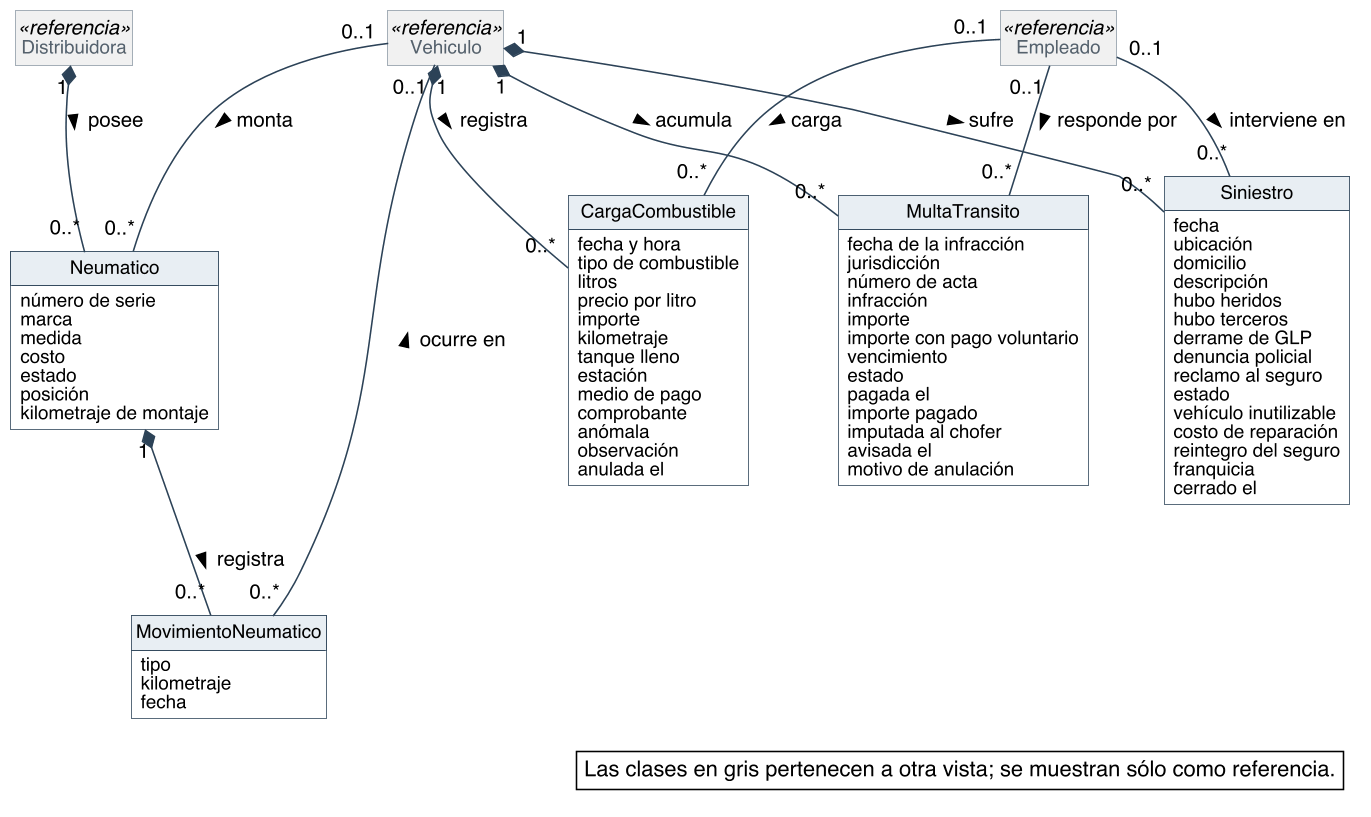

The diagram above was rendered by PlantUML. Its source (embedded in the PNG):
@startuml
skinparam backgroundColor #FFFFFF
skinparam shadowing false
skinparam defaultFontName Helvetica
skinparam defaultFontSize 13
skinparam dpi 150
skinparam nodesep 40
skinparam ranksep 55
skinparam classAttributeIconSize 0
skinparam roundCorner 0
skinparam class {
  BorderColor #2C4257
  BackgroundColor #FFFFFF
  ArrowColor #2C4257
  FontSize 14
  AttributeFontSize 12
  HeaderBackgroundColor #E8EEF3
}
skinparam class<<referencia>> {
  BackgroundColor #F1F1F1
  BorderColor #8A97A3
  FontColor #55616C
}
skinparam note {
  BackgroundColor #FFFFFF
  BorderColor #2C4257
}
skinparam packageStyle rectangle
skinparam package {
  BorderColor #8A97A3
  FontSize 13
  FontColor #55616C
}
hide circle
hide methods
hide empty members

class CargaCombustible {
  fecha y hora
  tipo de combustible
  litros
  precio por litro
  importe
  kilometraje
  tanque lleno
  estación
  medio de pago
  comprobante
  anómala
  observación
  anulada el
}
class MultaTransito {
  fecha de la infracción
  jurisdicción
  número de acta
  infracción
  importe
  importe con pago voluntario
  vencimiento
  estado
  pagada el
  importe pagado
  imputada al chofer
  avisada el
  motivo de anulación
}
class Siniestro {
  fecha
  ubicación
  domicilio
  descripción
  hubo heridos
  hubo terceros
  derrame de GLP
  denuncia policial
  reclamo al seguro
  estado
  vehículo inutilizable
  costo de reparación
  reintegro del seguro
  franquicia
  cerrado el
}
class Neumatico {
  número de serie
  marca
  medida
  costo
  estado
  posición
  kilometraje de montaje
}
class MovimientoNeumatico {
  tipo
  kilometraje
  fecha
}
class Vehiculo <<referencia>>
class Empleado <<referencia>>
class Distribuidora <<referencia>>


Vehiculo "1" *-- "0..*" CargaCombustible : registra >
Vehiculo "1" *-- "0..*" MultaTransito : acumula >
Vehiculo "1" *-- "0..*" Siniestro : sufre >
Vehiculo "0..1" -- "0..*" Neumatico : monta >
Distribuidora "1" *-- "0..*" Neumatico : posee >
Neumatico "1" *-- "0..*" MovimientoNeumatico : registra >
MovimientoNeumatico "0..*" -- "0..1" Vehiculo : ocurre en >
Empleado "0..1" -- "0..*" CargaCombustible : carga >
Empleado "0..1" -- "0..*" MultaTransito : responde por >
Empleado "0..1" -- "0..*" Siniestro : interviene en >

legend bottom right
  Las clases en gris pertenecen a otra vista; se muestran sólo como referencia.
endlegend
@enduml